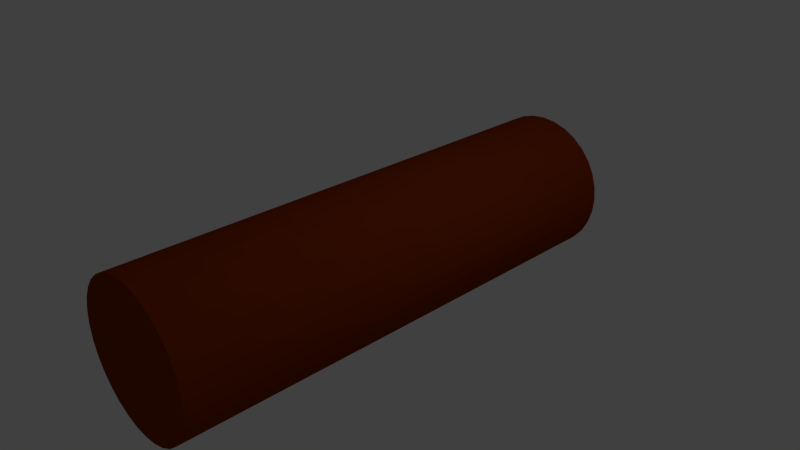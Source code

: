# Source: log.blend  (saved by Blender 2.76.0; exported with 4.5.12 LTS)
import bpy
from mathutils import Matrix  # noqa: F401  (used for matrix-valued properties, if any)

bpy.ops.wm.read_factory_settings(use_empty=True)
scene = bpy.context.scene
scene.name = 'Scene'

# ---- collections
col_collection_1 = bpy.data.collections.new('Collection 1'); scene.collection.children.link(col_collection_1)

# ---- materials (node trees are filled in below, after node groups)
mat_material_001 = bpy.data.materials.new('Material.001')
mat_material_001.alpha_threshold = 0.0
mat_material_001.use_transparent_shadow = False
mat_material_001.diffuse_color = (0.2396, 0.0318, 0.001896, 1.0)
mat_material_001.roughness = 0.5
mat_material_001.specular_intensity = 0.1078

# ---- material node trees

# ---- world
world_world = bpy.data.worlds.new('World'); scene.world = world_world
world_world.color = (0.05088, 0.05088, 0.05088)
world_world.use_sun_shadow = False
world_world.sun_shadow_jitter_overblur = 0.0
world_world.cycles.sampling_method = 'MANUAL'
world_world.cycles.sample_map_resolution = 256

# ---- cameras
cam_camera = bpy.data.cameras.new('Camera')
cam_camera.clip_end = 100.0
cam_camera.lens = 35.0
cam_camera.sensor_width = 32.0
cam_camera.sensor_height = 18.0
cam_camera.ortho_scale = 7.314
cam_camera.dof.focus_distance = 0.0
cam_camera.dof.aperture_fstop = 128.0

# ---- lights
light_lamp = bpy.data.lights.new('Lamp', 'POINT')
light_lamp.transmission_factor = 0.0
light_lamp.cutoff_distance = 30.0
light_lamp.energy = 100.0
light_lamp.shadow_buffer_clip_start = 1.001
light_lamp.shadow_soft_size = 0.1
light_lamp.shadow_maximum_resolution = 0.006
light_lamp.use_absolute_resolution = True
light_lamp.cycles.use_multiple_importance_sampling = False

# ---- meshes
me_cylinder = bpy.data.meshes.new('Cylinder')
me_cylinder.from_pydata([(0.0, 3.392, 1.0), (0.0, -3.392, 1.0), (0.1951, 3.392, 0.9808), (0.1951, -3.392, 0.9808), (0.3827, 3.392, 0.9239), (0.3827, -3.392, 0.9239), (0.5556, 3.392, 0.8315), (0.5556, -3.392, 0.8315), (0.7071, 3.392, 0.7071), (0.7071, -3.392, 0.7071), (0.8315, 3.392, 0.5556), (0.8315, -3.392, 0.5556), (0.9239, 3.392, 0.3827), (0.9239, -3.392, 0.3827), (0.9808, 3.392, 0.1951), (0.9808, -3.392, 0.1951), (1.0, 3.392, -1.806e-07), (1.0, -3.392, 3.316e-07), (0.9808, 3.392, -0.1951), (0.9808, -3.392, -0.1951), (0.9239, 3.392, -0.3827), (0.9239, -3.392, -0.3827), (0.8315, 3.392, -0.5556), (0.8315, -3.392, -0.5556), (0.7071, 3.392, -0.7071), (0.7071, -3.392, -0.7071), (0.5556, 3.392, -0.8315), (0.5556, -3.392, -0.8315), (0.3827, 3.392, -0.9239), (0.3827, -3.392, -0.9239), (0.1951, 3.392, -0.9808), (0.1951, -3.392, -0.9808), (-3.258e-07, 3.392, -1.0), (-3.258e-07, -3.392, -1.0), (-0.1951, 3.392, -0.9808), (-0.1951, -3.392, -0.9808), (-0.3827, 3.392, -0.9239), (-0.3827, -3.392, -0.9239), (-0.5556, 3.392, -0.8315), (-0.5556, -3.392, -0.8315), (-0.7071, 3.392, -0.7071), (-0.7071, -3.392, -0.7071), (-0.8315, 3.392, -0.5556), (-0.8315, -3.392, -0.5556), (-0.9239, 3.392, -0.3827), (-0.9239, -3.392, -0.3827), (-0.9808, 3.392, -0.1951), (-0.9808, -3.392, -0.1951), (-1.0, 3.392, 7.095e-07), (-1.0, -3.392, 1.222e-06), (-0.9808, 3.392, 0.1951), (-0.9808, -3.392, 0.1951), (-0.9239, 3.392, 0.3827), (-0.9239, -3.392, 0.3827), (-0.8315, 3.392, 0.5556), (-0.8315, -3.392, 0.5556), (-0.7071, 3.392, 0.7071), (-0.7071, -3.392, 0.7071), (-0.5556, 3.392, 0.8315), (-0.5556, -3.392, 0.8315), (-0.3827, 3.392, 0.9239), (-0.3827, -3.392, 0.9239), (-0.1951, 3.392, 0.9808), (-0.1951, -3.392, 0.9808)], [], [(0, 1, 3, 2), (2, 3, 5, 4), (4, 5, 7, 6), (6, 7, 9, 8), (8, 9, 11, 10), (10, 11, 13, 12), (12, 13, 15, 14), (14, 15, 17, 16), (16, 17, 19, 18), (18, 19, 21, 20), (20, 21, 23, 22), (22, 23, 25, 24), (24, 25, 27, 26), (26, 27, 29, 28), (28, 29, 31, 30), (30, 31, 33, 32), (32, 33, 35, 34), (34, 35, 37, 36), (36, 37, 39, 38), (38, 39, 41, 40), (40, 41, 43, 42), (42, 43, 45, 44), (44, 45, 47, 46), (46, 47, 49, 48), (48, 49, 51, 50), (50, 51, 53, 52), (52, 53, 55, 54), (54, 55, 57, 56), (56, 57, 59, 58), (58, 59, 61, 60), (3, 1, 63, 61, 59, 57, 55, 53, 51, 49, 47, 45, 43, 41, 39, 37, 35, 33, 31, 29, 27, 25, 23, 21, 19, 17, 15, 13, 11, 9, 7, 5), (62, 63, 1, 0), (60, 61, 63, 62), (0, 2, 4, 6, 8, 10, 12, 14, 16, 18, 20, 22, 24, 26, 28, 30, 32, 34, 36, 38, 40, 42, 44, 46, 48, 50, 52, 54, 56, 58, 60, 62)])
me_cylinder.materials.append(mat_material_001)
me_cylinder.use_remesh_preserve_volume = False
me_cylinder.use_remesh_preserve_attributes = False
me_cylinder.use_mirror_vertex_groups = False
me_cylinder.update()

# ---- objects
ob_log = bpy.data.objects.new('log', me_cylinder)
ob_lamp = bpy.data.objects.new('Lamp', light_lamp)
ob_camera = bpy.data.objects.new('Camera', cam_camera)

# ---- transforms, parenting, visibility, modifiers, constraints
ob_log.location = (0.0, 0.0, 0.0)
ob_log.lineart.crease_threshold = 0.0
ob_lamp.location = (4.076, 1.005, 5.904)
ob_lamp.rotation_euler = (0.6503, 0.05522, 1.866)
ob_lamp.lock_rotations_4d = False
ob_lamp.empty_display_type = 'ARROWS'
ob_lamp.color = (0.0, 0.0, 0.0, 0.0)
ob_lamp.lineart.crease_threshold = 0.0
ob_camera.location = (7.481, -6.508, 5.344)
ob_camera.rotation_euler = (1.109, 0.01082, 0.8149)
ob_camera.lock_rotations_4d = False
ob_camera.empty_display_type = 'ARROWS'
ob_camera.color = (0.0, 0.0, 0.0, 0.0)
ob_camera.display_type = 'WIRE'
ob_camera.lineart.crease_threshold = 0.0

# ---- collection membership
col_collection_1.objects.link(ob_log)
col_collection_1.objects.link(ob_lamp)
col_collection_1.objects.link(ob_camera)

# ---- scene / render settings (as saved in the file)
scene.camera = ob_camera
scene.frame_start = 1; scene.frame_end = 250; scene.frame_set(1)
scene.render.engine = 'BLENDER_EEVEE_NEXT'
scene.render.resolution_percentage = 50
scene.render.dither_intensity = 0.0
scene.cycles.use_denoising = False
scene.cycles.samples = 10
scene.cycles.sampling_pattern = 'TABULATED_SOBOL'
scene.cycles.light_sampling_threshold = 0.0
scene.cycles.use_adaptive_sampling = False
scene.cycles.use_light_tree = False
scene.cycles.blur_glossy = 0.0
scene.cycles.pixel_filter_type = 'GAUSSIAN'
scene.cycles.sample_clamp_indirect = 0.0
scene.view_settings.view_transform = 'Standard'
bpy.context.view_layer.update()
